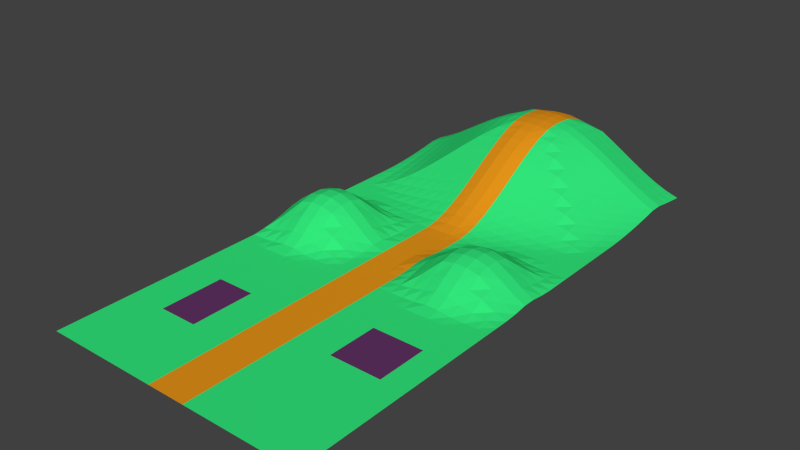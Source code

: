 # Source: terrain2.blend  (saved by Blender 2.72.0; exported with 4.5.12 LTS)
import bpy
from mathutils import Matrix  # noqa: F401  (used for matrix-valued properties, if any)

bpy.ops.wm.read_factory_settings(use_empty=True)
scene = bpy.context.scene
scene.name = 'Scene'

# ---- collections
col_collection_1 = bpy.data.collections.new('Collection 1'); scene.collection.children.link(col_collection_1)

# ---- materials (node trees are filled in below, after node groups)
mat_material_001 = bpy.data.materials.new('Material.001')
mat_material_001.alpha_threshold = 0.0
mat_material_001.use_transparent_shadow = False
mat_material_001.diffuse_color = (0.0318, 0.8, 0.2029, 1.0)
mat_material_001.roughness = 0.5
mat_material_002 = bpy.data.materials.new('Material.002')
mat_material_002.alpha_threshold = 0.0
mat_material_002.use_transparent_shadow = False
mat_material_002.diffuse_color = (0.8, 0.2991, 0.009863, 1.0)
mat_material_002.roughness = 0.5
mat_material_003 = bpy.data.materials.new('Material.003')
mat_material_003.alpha_threshold = 0.0
mat_material_003.use_transparent_shadow = False
mat_material_003.diffuse_color = (0.1197, 0.03346, 0.1256, 1.0)
mat_material_003.roughness = 0.5

# ---- material node trees

# ---- world
world_world = bpy.data.worlds.new('World'); scene.world = world_world
world_world.color = (0.05088, 0.05088, 0.05088)
world_world.use_sun_shadow = False
world_world.sun_shadow_jitter_overblur = 0.0
world_world.cycles.sampling_method = 'MANUAL'
world_world.cycles.sample_map_resolution = 256

# ---- meshes
me_plane = bpy.data.meshes.new('Plane')
me_plane.from_pydata([(-50.0, -100.0, 0.0), (50.0, -100.0, 0.0), (-50.0, 100.0, 0.8642), (50.0, 100.0, 0.8642), (-50.0, 0.0, 4.301), (50.0, 0.0, 0.9225), (-50.0, -4.762, 2.811), (-50.0, -9.524, 1.547), (-50.0, -14.29, 0.6039), (-50.0, -19.05, 0.0), (-50.0, -23.81, 0.0), (-50.0, -28.57, 0.0), (-50.0, -33.33, 0.0), (-50.0, -38.1, 0.0), (-50.0, -42.86, 0.0), (-50.0, -47.62, 0.0), (-50.0, -52.38, 0.0), (-50.0, -57.14, 0.0), (-50.0, -61.9, 0.0), (-50.0, -66.67, 0.0), (-50.0, -71.43, 0.0), (-50.0, -76.19, 0.0), (-50.0, -80.95, 0.0), (-50.0, -85.71, 0.0), (-50.0, -90.48, 0.0), (-50.0, -95.24, 0.0), (-45.24, -100.0, 0.0), (-40.48, -100.0, 0.0), (-35.71, -100.0, 0.0), (-30.95, -100.0, 0.0), (-26.19, -100.0, 0.0), (-21.43, -100.0, 0.0), (-16.67, -100.0, 0.0), (-11.9, -100.0, 0.0), (-7.143, -100.0, 0.0), (-2.381, -100.0, 0.0), (2.381, -100.0, 0.0), (7.143, -100.0, 0.0), (11.9, -100.0, 0.0), (16.67, -100.0, 0.0), (21.43, -100.0, 0.0), (26.19, -100.0, 0.0), (30.95, -100.0, 0.0), (35.71, -100.0, 0.0), (40.48, -100.0, 0.0), (45.24, -100.0, 0.0), (50.0, 4.762, 0.9225), (50.0, 9.524, 0.2736), (50.0, 14.29, 0.003229), (50.0, 19.05, 0.0), (50.0, 23.81, 0.0), (50.0, 28.57, 0.0), (50.0, 33.33, 0.0), (50.0, 38.1, 0.0), (50.0, 42.86, 0.0), (50.0, 47.62, 0.0), (50.0, 52.38, 0.01273), (50.0, 57.14, 0.1533), (50.0, 61.9, 0.4406), (50.0, 66.67, 0.8642), (50.0, 71.43, 1.413), (50.0, 76.19, 2.078), (50.0, 80.95, 2.846), (50.0, 85.71, 2.846), (50.0, 90.48, 2.078), (50.0, 95.24, 1.413), (45.24, 100.0, 2.384), (40.48, 100.0, 4.487), (35.71, 100.0, 7.025), (30.95, 100.0, 9.848), (26.19, 100.0, 12.81), (21.43, 100.0, 15.76), (16.67, 100.0, 18.54), (11.9, 100.0, 19.61), (7.143, 100.0, 20.62), (2.381, 100.0, 21.56), (-2.381, 100.0, 21.56), (-7.143, 100.0, 20.62), (-11.9, 100.0, 19.61), (-16.67, 100.0, 18.54), (-21.43, 100.0, 15.76), (-26.19, 100.0, 12.81), (-30.95, 100.0, 9.848), (-35.71, 100.0, 7.025), (-40.48, 100.0, 4.487), (-45.24, 100.0, 2.384), (-50.0, 95.24, 1.413), (-50.0, 90.48, 2.078), (-50.0, 85.71, 2.846), (-50.0, 80.95, 2.846), (-50.0, 76.19, 2.078), (-50.0, 71.43, 1.413), (-50.0, 66.67, 0.8642), (-50.0, 61.9, 0.4406), (-50.0, 57.14, 0.1533), (-50.0, 52.38, 0.01273), (-50.0, 47.62, 0.0), (-50.0, 42.86, 0.0), (-50.0, 38.1, 0.0), (-50.0, 33.33, 0.0), (-50.0, 28.57, 0.0), (-50.0, 23.81, 0.0), (-50.0, 19.05, 0.6039), (-50.0, 14.29, 1.547), (-50.0, 9.524, 2.811), (-50.0, 4.762, 4.301), (50.0, -95.24, 0.0), (50.0, -90.48, 0.0), (50.0, -85.71, 0.0), (50.0, -80.95, 0.0), (50.0, -76.19, 0.0), (50.0, -71.43, 0.0), (50.0, -66.67, 0.0), (50.0, -61.9, 0.0), (50.0, -57.14, 0.0), (50.0, -52.38, 0.0), (50.0, -47.62, 0.0), (50.0, -42.86, 0.0), (50.0, -38.1, 0.0), (50.0, -33.33, 0.0), (50.0, -28.57, 0.0), (50.0, -23.81, 0.0), (50.0, -19.05, 0.0), (50.0, -14.29, 0.0), (50.0, -9.524, 0.003229), (50.0, -4.762, 0.2736), (45.24, 0.0, 3.568), (40.48, 0.0, 6.841), (35.71, 0.0, 9.623), (30.95, 0.0, 10.8), (26.19, 0.0, 10.8), (21.43, 0.0, 9.623), (16.67, 0.0, 6.841), (11.9, 0.0, 3.568), (7.143, 0.0, 0.9225), (2.381, 0.0, 0.0), (-2.381, 0.0, 0.0), (-7.143, 0.0, 0.0), (-11.9, 0.0, 1.112), (-16.67, 0.0, 4.301), (-21.43, 0.0, 8.246), (-26.19, 0.0, 11.6), (-30.95, 0.0, 13.02), (-35.71, 0.0, 13.02), (-40.48, 0.0, 11.6), (-45.24, 0.0, 8.246), (-45.24, 4.762, 8.246), (-45.24, 9.524, 6.607), (-45.24, 14.29, 4.962), (-45.24, 19.05, 1.547), (-45.24, 23.81, 0.003893), (-45.24, 28.57, 0.0), (-45.24, 33.33, 0.0), (-45.24, 38.1, 0.0), (-45.24, 42.86, 0.05245), (-45.24, 47.62, 0.2551), (-45.24, 52.38, 0.6001), (-45.24, 57.14, 1.077), (-45.24, 61.9, 1.675), (-45.24, 66.67, 2.384), (-45.24, 71.43, 3.193), (-45.24, 76.19, 4.091), (-45.24, 80.95, 5.069), (-45.24, 85.71, 5.069), (-45.24, 90.48, 4.091), (-45.24, 95.24, 3.193), (-40.48, 4.762, 11.6), (-40.48, 9.524, 10.37), (-40.48, 14.29, 6.607), (-40.48, 19.05, 2.811), (-40.48, 23.81, 0.3298), (-40.48, 28.57, 0.0), (-40.48, 33.33, 0.0), (-40.48, 38.1, 0.05245), (-40.48, 42.86, 0.7823), (-40.48, 47.62, 1.311), (-40.48, 52.38, 1.956), (-40.48, 57.14, 2.708), (-40.48, 61.9, 3.555), (-40.48, 66.67, 4.487), (-40.48, 71.43, 5.494), (-40.48, 76.19, 6.565), (-40.48, 80.95, 7.689), (-40.48, 85.71, 7.689), (-40.48, 90.48, 6.565), (-40.48, 95.24, 5.494), (-35.71, 4.762, 13.02), (-35.71, 9.524, 11.6), (-35.71, 14.29, 8.246), (-35.71, 19.05, 4.301), (-35.71, 23.81, 1.112), (-35.71, 28.57, 0.0), (-35.71, 33.33, 0.0), (-35.71, 38.1, 0.2551), (-35.71, 42.86, 1.311), (-35.71, 47.62, 3.047), (-35.71, 52.38, 3.931), (-35.71, 57.14, 4.896), (-35.71, 61.9, 5.931), (-35.71, 66.67, 7.025), (-35.71, 71.43, 8.168), (-35.71, 76.19, 9.35), (-35.71, 80.95, 10.56), (-35.71, 85.71, 10.56), (-35.71, 90.48, 9.35), (-35.71, 95.24, 8.168), (-30.95, 4.762, 13.02), (-30.95, 9.524, 11.6), (-30.95, 14.29, 8.246), (-30.95, 19.05, 4.301), (-30.95, 23.81, 1.112), (-30.95, 28.57, 0.0), (-30.95, 33.33, 0.01273), (-30.95, 38.1, 0.6001), (-30.95, 42.86, 1.956), (-30.95, 47.62, 3.931), (-30.95, 52.38, 6.377), (-30.95, 57.14, 7.493), (-30.95, 61.9, 8.654), (-30.95, 66.67, 9.848), (-30.95, 71.43, 11.07), (-30.95, 76.19, 12.3), (-30.95, 80.95, 13.53), (-30.95, 85.71, 13.53), (-30.95, 90.48, 12.3), (-30.95, 95.24, 11.07), (-26.19, 4.762, 11.6), (-26.19, 9.524, 10.37), (-26.19, 14.29, 6.607), (-26.19, 19.05, 2.811), (-26.19, 23.81, 0.3298), (-26.19, 28.57, 0.0), (-26.19, 33.33, 0.1533), (-26.19, 38.1, 1.077), (-26.19, 42.86, 2.708), (-26.19, 47.62, 4.896), (-26.19, 52.38, 7.493), (-26.19, 57.14, 10.35), (-26.19, 61.9, 11.57), (-26.19, 66.67, 12.81), (-26.19, 71.43, 14.04), (-26.19, 76.19, 15.26), (-26.19, 80.95, 16.45), (-26.19, 85.71, 16.45), (-26.19, 90.48, 15.26), (-26.19, 95.24, 14.04), (-21.43, 4.762, 8.246), (-21.43, 9.524, 6.607), (-21.43, 14.29, 4.962), (-21.43, 19.05, 1.547), (-21.43, 23.81, 0.003893), (-21.43, 28.57, 0.0), (-21.43, 33.33, 0.4406), (-21.43, 38.1, 1.675), (-21.43, 42.86, 3.555), (-21.43, 47.62, 5.931), (-21.43, 52.38, 8.654), (-21.43, 57.14, 11.57), (-21.43, 61.9, 14.55), (-21.43, 66.67, 15.76), (-21.43, 71.43, 16.94), (-21.43, 76.19, 18.08), (-21.43, 80.95, 19.18), (-21.43, 85.71, 19.18), (-21.43, 90.48, 18.08), (-21.43, 95.24, 16.94), (-16.67, 4.762, 4.301), (-16.67, 9.524, 2.811), (-16.67, 14.29, 1.547), (-16.67, 19.05, 0.6039), (-16.67, 23.81, 0.0), (-16.67, 28.57, 0.07664), (-16.67, 33.33, 0.8642), (-16.67, 38.1, 2.384), (-16.67, 42.86, 4.487), (-16.67, 47.62, 7.025), (-16.67, 52.38, 9.848), (-16.67, 57.14, 12.81), (-16.67, 61.9, 15.76), (-16.67, 66.67, 18.54), (-16.67, 71.43, 19.61), (-16.67, 76.19, 20.62), (-16.67, 80.95, 21.56), (-16.67, 85.71, 21.56), (-16.67, 90.48, 20.62), (-16.67, 95.24, 19.61), (-11.9, 4.762, 1.112), (-11.9, 9.524, 0.3298), (-11.9, 14.29, 0.003893), (-11.9, 19.05, 0.0), (-11.9, 23.81, 0.0), (-11.9, 28.57, 0.3044), (-11.9, 33.33, 1.413), (-11.9, 38.1, 3.193), (-11.9, 42.86, 5.494), (-11.9, 47.62, 8.168), (-11.9, 52.38, 11.07), (-11.9, 57.14, 14.04), (-11.9, 61.9, 16.94), (-11.9, 66.67, 19.61), (-11.9, 71.43, 21.92), (-11.9, 76.19, 22.73), (-11.9, 80.95, 23.44), (-11.9, 85.71, 23.44), (-11.9, 90.48, 22.73), (-11.9, 95.24, 21.92), (-7.143, 4.762, 0.0), (-7.143, 9.524, 0.0), (-7.143, 14.29, 0.0), (-7.143, 19.05, 0.0), (-7.143, 23.81, 0.02595), (-7.143, 28.57, 0.6729), (-7.143, 33.33, 2.078), (-7.143, 38.1, 4.091), (-7.143, 42.86, 6.565), (-7.143, 47.62, 9.35), (-7.143, 52.38, 12.3), (-7.143, 57.14, 15.26), (-7.143, 61.9, 18.08), (-7.143, 66.67, 20.62), (-7.143, 71.43, 22.73), (-7.143, 76.19, 24.25), (-7.143, 80.95, 24.68), (-7.143, 85.71, 24.68), (-7.143, 90.48, 24.25), (-7.143, 95.24, 22.73), (-2.381, 4.762, 0.0), (-2.381, 9.524, 0.0), (-2.381, 14.29, 0.0), (-2.381, 19.05, 0.0), (-2.381, 23.81, 0.1924), (-2.381, 28.57, 1.171), (-2.381, 33.33, 2.846), (-2.381, 38.1, 5.069), (-2.381, 42.86, 7.689), (-2.381, 47.62, 10.56), (-2.381, 52.38, 13.53), (-2.381, 57.14, 16.45), (-2.381, 61.9, 19.18), (-2.381, 66.67, 21.56), (-2.381, 71.43, 23.44), (-2.381, 76.19, 24.68), (-2.381, 80.95, 25.12), (-2.381, 85.71, 25.12), (-2.381, 90.48, 24.68), (-2.381, 95.24, 23.44), (2.381, 4.762, 0.0), (2.381, 9.524, 0.0), (2.381, 14.29, 0.0), (2.381, 19.05, 0.0), (2.381, 23.81, 0.1924), (2.381, 28.57, 1.171), (2.381, 33.33, 2.846), (2.381, 38.1, 5.069), (2.381, 42.86, 7.689), (2.381, 47.62, 10.56), (2.381, 52.38, 13.53), (2.381, 57.14, 16.45), (2.381, 61.9, 19.18), (2.381, 66.67, 21.56), (2.381, 71.43, 23.44), (2.381, 76.19, 24.68), (2.381, 80.95, 25.12), (2.381, 85.71, 25.12), (2.381, 90.48, 24.68), (2.381, 95.24, 23.44), (7.143, 4.762, 0.9225), (7.143, 9.524, 0.2736), (7.143, 14.29, 0.003229), (7.143, 19.05, 0.0), (7.143, 23.81, 0.02595), (7.143, 28.57, 0.6729), (7.143, 33.33, 2.078), (7.143, 38.1, 4.091), (7.143, 42.86, 6.565), (7.143, 47.62, 9.35), (7.143, 52.38, 12.3), (7.143, 57.14, 15.26), (7.143, 61.9, 18.08), (7.143, 66.67, 20.62), (7.143, 71.43, 22.73), (7.143, 76.19, 24.25), (7.143, 80.95, 24.68), (7.143, 85.71, 24.68), (7.143, 90.48, 24.25), (7.143, 95.24, 22.73), (11.9, 4.762, 3.568), (11.9, 9.524, 2.332), (11.9, 14.29, 1.283), (11.9, 19.05, 0.501), (11.9, 23.81, 0.0), (11.9, 28.57, 0.3044), (11.9, 33.33, 1.413), (11.9, 38.1, 3.193), (11.9, 42.86, 5.494), (11.9, 47.62, 8.168), (11.9, 52.38, 11.07), (11.9, 57.14, 14.04), (11.9, 61.9, 16.94), (11.9, 66.67, 19.61), (11.9, 71.43, 21.92), (11.9, 76.19, 22.73), (11.9, 80.95, 23.44), (11.9, 85.71, 23.44), (11.9, 90.48, 22.73), (11.9, 95.24, 21.92), (16.67, 4.762, 6.841), (16.67, 9.524, 5.481), (16.67, 14.29, 4.116), (16.67, 19.05, 1.283), (16.67, 23.81, 0.003229), (16.67, 28.57, 0.07664), (16.67, 33.33, 0.8642), (16.67, 38.1, 2.384), (16.67, 42.86, 4.487), (16.67, 47.62, 7.025), (16.67, 52.38, 9.848), (16.67, 57.14, 12.81), (16.67, 61.9, 15.76), (16.67, 66.67, 18.54), (16.67, 71.43, 19.61), (16.67, 76.19, 20.62), (16.67, 80.95, 21.56), (16.67, 85.71, 21.56), (16.67, 90.48, 20.62), (16.67, 95.24, 19.61), (21.43, 4.762, 9.623), (21.43, 9.524, 8.602), (21.43, 14.29, 5.481), (21.43, 19.05, 2.332), (21.43, 23.81, 0.2736), (21.43, 28.57, 0.0), (21.43, 33.33, 0.4406), (21.43, 38.1, 1.675), (21.43, 42.86, 3.555), (21.43, 47.62, 5.931), (21.43, 52.38, 8.654), (21.43, 57.14, 11.57), (21.43, 61.9, 14.55), (21.43, 66.67, 15.76), (21.43, 71.43, 16.94), (21.43, 76.19, 18.08), (21.43, 80.95, 19.18), (21.43, 85.71, 19.18), (21.43, 90.48, 18.08), (21.43, 95.24, 16.94), (26.19, 4.762, 10.8), (26.19, 9.524, 9.623), (26.19, 14.29, 6.841), (26.19, 19.05, 3.568), (26.19, 23.81, 0.9225), (26.19, 28.57, 0.0), (26.19, 33.33, 0.1533), (26.19, 38.1, 1.077), (26.19, 42.86, 2.708), (26.19, 47.62, 4.896), (26.19, 52.38, 7.493), (26.19, 57.14, 10.35), (26.19, 61.9, 11.57), (26.19, 66.67, 12.81), (26.19, 71.43, 14.04), (26.19, 76.19, 15.26), (26.19, 80.95, 16.45), (26.19, 85.71, 16.45), (26.19, 90.48, 15.26), (26.19, 95.24, 14.04), (30.95, 4.762, 10.8), (30.95, 9.524, 9.623), (30.95, 14.29, 6.841), (30.95, 19.05, 3.568), (30.95, 23.81, 0.9225), (30.95, 28.57, 0.0), (30.95, 33.33, 0.01273), (30.95, 38.1, 0.6001), (30.95, 42.86, 1.956), (30.95, 47.62, 3.931), (30.95, 52.38, 6.377), (30.95, 57.14, 7.493), (30.95, 61.9, 8.654), (30.95, 66.67, 9.848), (30.95, 71.43, 11.07), (30.95, 76.19, 12.3), (30.95, 80.95, 13.53), (30.95, 85.71, 13.53), (30.95, 90.48, 12.3), (30.95, 95.24, 11.07), (35.71, 4.762, 9.623), (35.71, 9.524, 8.602), (35.71, 14.29, 5.481), (35.71, 19.05, 2.332), (35.71, 23.81, 0.2736), (35.71, 28.57, 0.0), (35.71, 33.33, 0.0), (35.71, 38.1, 0.2551), (35.71, 42.86, 1.311), (35.71, 47.62, 3.047), (35.71, 52.38, 3.931), (35.71, 57.14, 4.896), (35.71, 61.9, 5.931), (35.71, 66.67, 7.025), (35.71, 71.43, 8.168), (35.71, 76.19, 9.35), (35.71, 80.95, 10.56), (35.71, 85.71, 10.56), (35.71, 90.48, 9.35), (35.71, 95.24, 8.168), (40.48, 4.762, 6.841), (40.48, 9.524, 5.481), (40.48, 14.29, 4.116), (40.48, 19.05, 1.283), (40.48, 23.81, 0.003229), (40.48, 28.57, 0.0), (40.48, 33.33, 0.0), (40.48, 38.1, 0.05245), (40.48, 42.86, 0.7823), (40.48, 47.62, 1.311), (40.48, 52.38, 1.956), (40.48, 57.14, 2.708), (40.48, 61.9, 3.555), (40.48, 66.67, 4.487), (40.48, 71.43, 5.494), (40.48, 76.19, 6.565), (40.48, 80.95, 7.689), (40.48, 85.71, 7.689), (40.48, 90.48, 6.565), (40.48, 95.24, 5.494), (45.24, 4.762, 3.568), (45.24, 9.524, 2.332), (45.24, 14.29, 1.283), (45.24, 19.05, 0.501), (45.24, 23.81, 0.0), (45.24, 28.57, 0.0), (45.24, 33.33, 0.0), (45.24, 38.1, 0.0), (45.24, 42.86, 0.05245), (45.24, 47.62, 0.2551), (45.24, 52.38, 0.6001), (45.24, 57.14, 1.077), (45.24, 61.9, 1.675), (45.24, 66.67, 2.384), (45.24, 71.43, 3.193), (45.24, 76.19, 4.091), (45.24, 80.95, 5.069), (45.24, 85.71, 5.069), (45.24, 90.48, 4.091), (45.24, 95.24, 3.193), (-45.24, -95.24, 0.0), (-45.24, -90.48, 0.0), (-45.24, -85.71, 0.0), (-45.24, -80.95, 0.0), (-45.24, -76.19, 0.0), (-45.24, -71.43, 0.0), (-45.24, -66.67, 0.0), (-45.24, -61.9, 0.0), (-45.24, -57.14, 0.0), (-45.24, -52.38, 0.0), (-45.24, -47.62, 0.0), (-45.24, -42.86, 0.0), (-45.24, -38.1, 0.0), (-45.24, -33.33, 0.0), (-45.24, -28.57, 0.0), (-45.24, -23.81, 0.0), (-45.24, -19.05, 0.003893), (-45.24, -14.29, 1.547), (-45.24, -9.524, 4.962), (-45.24, -4.762, 6.607), (-40.48, -95.24, 0.0), (-40.48, -90.48, 0.0), (-40.48, -85.71, 0.0), (-40.48, -80.95, 0.0), (-40.48, -76.19, 0.0), (-40.48, -71.43, 0.0), (-40.48, -66.67, 0.0), (-40.48, -61.9, 0.0), (-40.48, -57.14, 0.0), (-40.48, -52.38, 0.0), (-40.48, -47.62, 0.0), (-40.48, -42.86, 0.0), (-40.48, -38.1, 0.0), (-40.48, -33.33, 0.0), (-40.48, -28.57, 0.0), (-40.48, -23.81, 0.0), (-40.48, -19.05, 0.3298), (-40.48, -14.29, 2.811), (-40.48, -9.524, 6.607), (-40.48, -4.762, 10.37), (-35.71, -95.24, 0.0), (-35.71, -90.48, 0.0), (-35.71, -85.71, 0.0), (-35.71, -80.95, 0.0), (-35.71, -76.19, 0.0), (-35.71, -71.43, 0.0), (-35.71, -66.67, 0.0), (-35.71, -61.9, 0.0), (-35.71, -57.14, 0.0), (-35.71, -52.38, 0.0), (-35.71, -47.62, 0.0), (-35.71, -42.86, 0.0), (-35.71, -38.1, 0.0), (-35.71, -33.33, 0.0), (-35.71, -28.57, 0.0), (-35.71, -23.81, 0.0), (-35.71, -19.05, 1.112), (-35.71, -14.29, 4.301), (-35.71, -9.524, 8.246), (-35.71, -4.762, 11.6), (-30.95, -95.24, 0.0), (-30.95, -90.48, 0.0), (-30.95, -85.71, 0.0), (-30.95, -80.95, 0.0), (-30.95, -76.19, 0.0), (-30.95, -71.43, 0.0), (-30.95, -66.67, 0.0), (-30.95, -61.9, 0.0), (-30.95, -57.14, 0.0), (-30.95, -52.38, 0.0), (-30.95, -47.62, 0.0), (-30.95, -42.86, 0.0), (-30.95, -38.1, 0.0), (-30.95, -33.33, 0.0), (-30.95, -28.57, 0.0), (-30.95, -23.81, 0.0), (-30.95, -19.05, 1.112), (-30.95, -14.29, 4.301), (-30.95, -9.524, 8.246), (-30.95, -4.762, 11.6), (-26.19, -95.24, 0.0), (-26.19, -90.48, 0.0), (-26.19, -85.71, 0.0), (-26.19, -80.95, 0.0), (-26.19, -76.19, 0.0), (-26.19, -71.43, 0.0), (-26.19, -66.67, 0.0), (-26.19, -61.9, 0.0), (-26.19, -57.14, 0.0), (-26.19, -52.38, 0.0), (-26.19, -47.62, 0.0), (-26.19, -42.86, 0.0), (-26.19, -38.1, 0.0), (-26.19, -33.33, 0.0), (-26.19, -28.57, 0.0), (-26.19, -23.81, 0.0), (-26.19, -19.05, 0.3298), (-26.19, -14.29, 2.811), (-26.19, -9.524, 6.607), (-26.19, -4.762, 10.37), (-21.43, -95.24, 0.0), (-21.43, -90.48, 0.0), (-21.43, -85.71, 0.0), (-21.43, -80.95, 0.0), (-21.43, -76.19, 0.0), (-21.43, -71.43, 0.0), (-21.43, -66.67, 0.0), (-21.43, -61.9, 0.0), (-21.43, -57.14, 0.0), (-21.43, -52.38, 0.0), (-21.43, -47.62, 0.0), (-21.43, -42.86, 0.0), (-21.43, -38.1, 0.0), (-21.43, -33.33, 0.0), (-21.43, -28.57, 0.0), (-21.43, -23.81, 0.0), (-21.43, -19.05, 0.003893), (-21.43, -14.29, 1.547), (-21.43, -9.524, 4.962), (-21.43, -4.762, 6.607), (-16.67, -95.24, 0.0), (-16.67, -90.48, 0.0), (-16.67, -85.71, 0.0), (-16.67, -80.95, 0.0), (-16.67, -76.19, 0.0), (-16.67, -71.43, 0.0), (-16.67, -66.67, 0.0), (-16.67, -61.9, 0.0), (-16.67, -57.14, 0.0), (-16.67, -52.38, 0.0), (-16.67, -47.62, 0.0), (-16.67, -42.86, 0.0), (-16.67, -38.1, 0.0), (-16.67, -33.33, 0.0), (-16.67, -28.57, 0.0), (-16.67, -23.81, 0.0), (-16.67, -19.05, 0.0), (-16.67, -14.29, 0.6039), (-16.67, -9.524, 1.547), (-16.67, -4.762, 2.811), (-11.9, -95.24, 0.0), (-11.9, -90.48, 0.0), (-11.9, -85.71, 0.0), (-11.9, -80.95, 0.0), (-11.9, -76.19, 0.0), (-11.9, -71.43, 0.0), (-11.9, -66.67, 0.0), (-11.9, -61.9, 0.0), (-11.9, -57.14, 0.0), (-11.9, -52.38, 0.0), (-11.9, -47.62, 0.0), (-11.9, -42.86, 0.0), (-11.9, -38.1, 0.0), (-11.9, -33.33, 0.0), (-11.9, -28.57, 0.0), (-11.9, -23.81, 0.0), (-11.9, -19.05, 0.0), (-11.9, -14.29, 0.0), (-11.9, -9.524, 0.003893), (-11.9, -4.762, 0.3298), (-7.143, -95.24, 0.0), (-7.143, -90.48, 0.0), (-7.143, -85.71, 0.0), (-7.143, -80.95, 0.0), (-7.143, -76.19, 0.0), (-7.143, -71.43, 0.0), (-7.143, -66.67, 0.0), (-7.143, -61.9, 0.0), (-7.143, -57.14, 0.0), (-7.143, -52.38, 0.0), (-7.143, -47.62, 0.0), (-7.143, -42.86, 0.0), (-7.143, -38.1, 0.0), (-7.143, -33.33, 0.0), (-7.143, -28.57, 0.0), (-7.143, -23.81, 0.0), (-7.143, -19.05, 0.0), (-7.143, -14.29, 0.0), (-7.143, -9.524, 0.0), (-7.143, -4.762, 0.0), (-2.381, -95.24, 0.0), (-2.381, -90.48, 0.0), (-2.381, -85.71, 0.0), (-2.381, -80.95, 0.0), (-2.381, -76.19, 0.0), (-2.381, -71.43, 0.0), (-2.381, -66.67, 0.0), (-2.381, -61.9, 0.0), (-2.381, -57.14, 0.0), (-2.381, -52.38, 0.0), (-2.381, -47.62, 0.0), (-2.381, -42.86, 0.0), (-2.381, -38.1, 0.0), (-2.381, -33.33, 0.0), (-2.381, -28.57, 0.0), (-2.381, -23.81, 0.0), (-2.381, -19.05, 0.0), (-2.381, -14.29, 0.0), (-2.381, -9.524, 0.0), (-2.381, -4.762, 0.0), (2.381, -95.24, 0.0), (2.381, -90.48, 0.0), (2.381, -85.71, 0.0), (2.381, -80.95, 0.0), (2.381, -76.19, 0.0), (2.381, -71.43, 0.0), (2.381, -66.67, 0.0), (2.381, -61.9, 0.0), (2.381, -57.14, 0.0), (2.381, -52.38, 0.0), (2.381, -47.62, 0.0), (2.381, -42.86, 0.0), (2.381, -38.1, 0.0), (2.381, -33.33, 0.0), (2.381, -28.57, 0.0), (2.381, -23.81, 0.0), (2.381, -19.05, 0.0), (2.381, -14.29, 0.0), (2.381, -9.524, 0.0), (2.381, -4.762, 0.0), (7.143, -95.24, 0.0), (7.143, -90.48, 0.0), (7.143, -85.71, 0.0), (7.143, -80.95, 0.0), (7.143, -76.19, 0.0), (7.143, -71.43, 0.0), (7.143, -66.67, 0.0), (7.143, -61.9, 0.0), (7.143, -57.14, 0.0), (7.143, -52.38, 0.0), (7.143, -47.62, 0.0), (7.143, -42.86, 0.0), (7.143, -38.1, 0.0), (7.143, -33.33, 0.0), (7.143, -28.57, 0.0), (7.143, -23.81, 0.0), (7.143, -19.05, 0.0), (7.143, -14.29, 0.0), (7.143, -9.524, 0.003229), (7.143, -4.762, 0.2736), (11.9, -95.24, 0.0), (11.9, -90.48, 0.0), (11.9, -85.71, 0.0), (11.9, -80.95, 0.0), (11.9, -76.19, 0.0), (11.9, -71.43, 0.0), (11.9, -66.67, 0.0), (11.9, -61.9, 0.0), (11.9, -57.14, 0.0), (11.9, -52.38, 0.0), (11.9, -47.62, 0.0), (11.9, -42.86, 0.0), (11.9, -38.1, 0.0), (11.9, -33.33, 0.0), (11.9, -28.57, 0.0), (11.9, -23.81, 0.0), (11.9, -19.05, 0.0), (11.9, -14.29, 0.501), (11.9, -9.524, 1.283), (11.9, -4.762, 2.332), (16.67, -95.24, 0.0), (16.67, -90.48, 0.0), (16.67, -85.71, 0.0), (16.67, -80.95, 0.0), (16.67, -76.19, 0.0), (16.67, -71.43, 0.0), (16.67, -66.67, 0.0), (16.67, -61.9, 0.0), (16.67, -57.14, 0.0), (16.67, -52.38, 0.0), (16.67, -47.62, 0.0), (16.67, -42.86, 0.0), (16.67, -38.1, 0.0), (16.67, -33.33, 0.0), (16.67, -28.57, 0.0), (16.67, -23.81, 0.0), (16.67, -19.05, 0.003229), (16.67, -14.29, 1.283), (16.67, -9.524, 4.116), (16.67, -4.762, 5.481), (21.43, -95.24, 0.0), (21.43, -90.48, 0.0), (21.43, -85.71, 0.0), (21.43, -80.95, 0.0), (21.43, -76.19, 0.0), (21.43, -71.43, 0.0), (21.43, -66.67, 0.0), (21.43, -61.9, 0.0), (21.43, -57.14, 0.0), (21.43, -52.38, 0.0), (21.43, -47.62, 0.0), (21.43, -42.86, 0.0), (21.43, -38.1, 0.0), (21.43, -33.33, 0.0), (21.43, -28.57, 0.0), (21.43, -23.81, 0.0), (21.43, -19.05, 0.2736), (21.43, -14.29, 2.332), (21.43, -9.524, 5.481), (21.43, -4.762, 8.602), (26.19, -95.24, 0.0), (26.19, -90.48, 0.0), (26.19, -85.71, 0.0), (26.19, -80.95, 0.0), (26.19, -76.19, 0.0), (26.19, -71.43, 0.0), (26.19, -66.67, 0.0), (26.19, -61.9, 0.0), (26.19, -57.14, 0.0), (26.19, -52.38, 0.0), (26.19, -47.62, 0.0), (26.19, -42.86, 0.0), (26.19, -38.1, 0.0), (26.19, -33.33, 0.0), (26.19, -28.57, 0.0), (26.19, -23.81, 0.0), (26.19, -19.05, 0.9225), (26.19, -14.29, 3.568), (26.19, -9.524, 6.841), (26.19, -4.762, 9.623), (30.95, -95.24, 0.0), (30.95, -90.48, 0.0), (30.95, -85.71, 0.0), (30.95, -80.95, 0.0), (30.95, -76.19, 0.0), (30.95, -71.43, 0.0), (30.95, -66.67, 0.0), (30.95, -61.9, 0.0), (30.95, -57.14, 0.0), (30.95, -52.38, 0.0), (30.95, -47.62, 0.0), (30.95, -42.86, 0.0), (30.95, -38.1, 0.0), (30.95, -33.33, 0.0), (30.95, -28.57, 0.0), (30.95, -23.81, 0.0), (30.95, -19.05, 0.9225), (30.95, -14.29, 3.568), (30.95, -9.524, 6.841), (30.95, -4.762, 9.623), (35.71, -95.24, 0.0), (35.71, -90.48, 0.0), (35.71, -85.71, 0.0), (35.71, -80.95, 0.0), (35.71, -76.19, 0.0), (35.71, -71.43, 0.0), (35.71, -66.67, 0.0), (35.71, -61.9, 0.0), (35.71, -57.14, 0.0), (35.71, -52.38, 0.0), (35.71, -47.62, 0.0), (35.71, -42.86, 0.0), (35.71, -38.1, 0.0), (35.71, -33.33, 0.0), (35.71, -28.57, 0.0), (35.71, -23.81, 0.0), (35.71, -19.05, 0.2736), (35.71, -14.29, 2.332), (35.71, -9.524, 5.481), (35.71, -4.762, 8.602), (40.48, -95.24, 0.0), (40.48, -90.48, 0.0), (40.48, -85.71, 0.0), (40.48, -80.95, 0.0), (40.48, -76.19, 0.0), (40.48, -71.43, 0.0), (40.48, -66.67, 0.0), (40.48, -61.9, 0.0), (40.48, -57.14, 0.0), (40.48, -52.38, 0.0), (40.48, -47.62, 0.0), (40.48, -42.86, 0.0), (40.48, -38.1, 0.0), (40.48, -33.33, 0.0), (40.48, -28.57, 0.0), (40.48, -23.81, 0.0), (40.48, -19.05, 0.003229), (40.48, -14.29, 1.283), (40.48, -9.524, 4.116), (40.48, -4.762, 5.481), (45.24, -95.24, 0.0), (45.24, -90.48, 0.0), (45.24, -85.71, 0.0), (45.24, -80.95, 0.0), (45.24, -76.19, 0.0), (45.24, -71.43, 0.0), (45.24, -66.67, 0.0), (45.24, -61.9, 0.0), (45.24, -57.14, 0.0), (45.24, -52.38, 0.0), (45.24, -47.62, 0.0), (45.24, -42.86, 0.0), (45.24, -38.1, 0.0), (45.24, -33.33, 0.0), (45.24, -28.57, 0.0), (45.24, -23.81, 0.0), (45.24, -19.05, 0.0), (45.24, -14.29, 0.501), (45.24, -9.524, 1.283), (45.24, -4.762, 2.332)], [], [(545, 65, 3, 66), (945, 125, 5, 126), (86, 165, 85, 2), (165, 185, 84, 85), (185, 205, 83, 84), (205, 225, 82, 83), (225, 245, 81, 82), (245, 265, 80, 81), (265, 285, 79, 80), (285, 305, 78, 79), (305, 325, 77, 78), (325, 345, 76, 77), (345, 365, 75, 76), (365, 385, 74, 75), (385, 405, 73, 74), (405, 425, 72, 73), (425, 445, 71, 72), (445, 465, 70, 71), (465, 485, 69, 70), (485, 505, 68, 69), (505, 525, 67, 68), (525, 545, 66, 67), (4, 145, 146, 105), (105, 146, 147, 104), (104, 147, 148, 103), (103, 148, 149, 102), (102, 149, 150, 101), (101, 150, 151, 100), (100, 151, 152, 99), (99, 152, 153, 98), (98, 153, 154, 97), (97, 154, 155, 96), (96, 155, 156, 95), (95, 156, 157, 94), (94, 157, 158, 93), (93, 158, 159, 92), (92, 159, 160, 91), (91, 160, 161, 90), (90, 161, 162, 89), (89, 162, 163, 88), (88, 163, 164, 87), (87, 164, 165, 86), (145, 144, 166, 146), (146, 166, 167, 147), (147, 167, 168, 148), (148, 168, 169, 149), (149, 169, 170, 150), (150, 170, 171, 151), (151, 171, 172, 152), (152, 172, 173, 153), (153, 173, 174, 154), (154, 174, 175, 155), (155, 175, 176, 156), (156, 176, 177, 157), (157, 177, 178, 158), (158, 178, 179, 159), (159, 179, 180, 160), (160, 180, 181, 161), (161, 181, 182, 162), (162, 182, 183, 163), (163, 183, 184, 164), (164, 184, 185, 165), (144, 143, 186, 166), (166, 186, 187, 167), (167, 187, 188, 168), (168, 188, 189, 169), (169, 189, 190, 170), (170, 190, 191, 171), (171, 191, 192, 172), (172, 192, 193, 173), (173, 193, 194, 174), (174, 194, 195, 175), (175, 195, 196, 176), (176, 196, 197, 177), (177, 197, 198, 178), (178, 198, 199, 179), (179, 199, 200, 180), (180, 200, 201, 181), (181, 201, 202, 182), (182, 202, 203, 183), (183, 203, 204, 184), (184, 204, 205, 185), (143, 142, 206, 186), (186, 206, 207, 187), (187, 207, 208, 188), (188, 208, 209, 189), (189, 209, 210, 190), (190, 210, 211, 191), (191, 211, 212, 192), (192, 212, 213, 193), (193, 213, 214, 194), (194, 214, 215, 195), (195, 215, 216, 196), (196, 216, 217, 197), (197, 217, 218, 198), (198, 218, 219, 199), (199, 219, 220, 200), (200, 220, 221, 201), (201, 221, 222, 202), (202, 222, 223, 203), (203, 223, 224, 204), (204, 224, 225, 205), (142, 141, 226, 206), (206, 226, 227, 207), (207, 227, 228, 208), (208, 228, 229, 209), (209, 229, 230, 210), (210, 230, 231, 211), (211, 231, 232, 212), (212, 232, 233, 213), (213, 233, 234, 214), (214, 234, 235, 215), (215, 235, 236, 216), (216, 236, 237, 217), (217, 237, 238, 218), (218, 238, 239, 219), (219, 239, 240, 220), (220, 240, 241, 221), (221, 241, 242, 222), (222, 242, 243, 223), (223, 243, 244, 224), (224, 244, 245, 225), (141, 140, 246, 226), (226, 246, 247, 227), (227, 247, 248, 228), (228, 248, 249, 229), (229, 249, 250, 230), (230, 250, 251, 231), (231, 251, 252, 232), (232, 252, 253, 233), (233, 253, 254, 234), (234, 254, 255, 235), (235, 255, 256, 236), (236, 256, 257, 237), (237, 257, 258, 238), (238, 258, 259, 239), (239, 259, 260, 240), (240, 260, 261, 241), (241, 261, 262, 242), (242, 262, 263, 243), (243, 263, 264, 244), (244, 264, 265, 245), (140, 139, 266, 246), (246, 266, 267, 247), (247, 267, 268, 248), (248, 268, 269, 249), (249, 269, 270, 250), (250, 270, 271, 251), (251, 271, 272, 252), (252, 272, 273, 253), (253, 273, 274, 254), (254, 274, 275, 255), (255, 275, 276, 256), (256, 276, 277, 257), (257, 277, 278, 258), (258, 278, 279, 259), (259, 279, 280, 260), (260, 280, 281, 261), (261, 281, 282, 262), (262, 282, 283, 263), (263, 283, 284, 264), (264, 284, 285, 265), (139, 138, 286, 266), (266, 286, 287, 267), (267, 287, 288, 268), (268, 288, 289, 269), (269, 289, 290, 270), (270, 290, 291, 271), (271, 291, 292, 272), (272, 292, 293, 273), (273, 293, 294, 274), (274, 294, 295, 275), (275, 295, 296, 276), (276, 296, 297, 277), (277, 297, 298, 278), (278, 298, 299, 279), (279, 299, 300, 280), (280, 300, 301, 281), (281, 301, 302, 282), (282, 302, 303, 283), (283, 303, 304, 284), (284, 304, 305, 285), (138, 137, 306, 286), (286, 306, 307, 287), (287, 307, 308, 288), (288, 308, 309, 289), (289, 309, 310, 290), (290, 310, 311, 291), (291, 311, 312, 292), (292, 312, 313, 293), (293, 313, 314, 294), (294, 314, 315, 295), (295, 315, 316, 296), (296, 316, 317, 297), (297, 317, 318, 298), (298, 318, 319, 299), (299, 319, 320, 300), (300, 320, 321, 301), (301, 321, 322, 302), (302, 322, 323, 303), (303, 323, 324, 304), (304, 324, 325, 305), (137, 136, 326, 306), (306, 326, 327, 307), (307, 327, 328, 308), (308, 328, 329, 309), (309, 329, 330, 310), (310, 330, 331, 311), (311, 331, 332, 312), (312, 332, 333, 313), (313, 333, 334, 314), (314, 334, 335, 315), (315, 335, 336, 316), (316, 336, 337, 317), (317, 337, 338, 318), (318, 338, 339, 319), (319, 339, 340, 320), (320, 340, 341, 321), (321, 341, 342, 322), (322, 342, 343, 323), (323, 343, 344, 324), (324, 344, 345, 325), (136, 135, 346, 326), (326, 346, 347, 327), (327, 347, 348, 328), (328, 348, 349, 329), (329, 349, 350, 330), (330, 350, 351, 331), (331, 351, 352, 332), (332, 352, 353, 333), (333, 353, 354, 334), (334, 354, 355, 335), (335, 355, 356, 336), (336, 356, 357, 337), (337, 357, 358, 338), (338, 358, 359, 339), (339, 359, 360, 340), (340, 360, 361, 341), (341, 361, 362, 342), (342, 362, 363, 343), (343, 363, 364, 344), (344, 364, 365, 345), (135, 134, 366, 346), (346, 366, 367, 347), (347, 367, 368, 348), (348, 368, 369, 349), (349, 369, 370, 350), (350, 370, 371, 351), (351, 371, 372, 352), (352, 372, 373, 353), (353, 373, 374, 354), (354, 374, 375, 355), (355, 375, 376, 356), (356, 376, 377, 357), (357, 377, 378, 358), (358, 378, 379, 359), (359, 379, 380, 360), (360, 380, 381, 361), (361, 381, 382, 362), (362, 382, 383, 363), (363, 383, 384, 364), (364, 384, 385, 365), (134, 133, 386, 366), (366, 386, 387, 367), (367, 387, 388, 368), (368, 388, 389, 369), (369, 389, 390, 370), (370, 390, 391, 371), (371, 391, 392, 372), (372, 392, 393, 373), (373, 393, 394, 374), (374, 394, 395, 375), (375, 395, 396, 376), (376, 396, 397, 377), (377, 397, 398, 378), (378, 398, 399, 379), (379, 399, 400, 380), (380, 400, 401, 381), (381, 401, 402, 382), (382, 402, 403, 383), (383, 403, 404, 384), (384, 404, 405, 385), (133, 132, 406, 386), (386, 406, 407, 387), (387, 407, 408, 388), (388, 408, 409, 389), (389, 409, 410, 390), (390, 410, 411, 391), (391, 411, 412, 392), (392, 412, 413, 393), (393, 413, 414, 394), (394, 414, 415, 395), (395, 415, 416, 396), (396, 416, 417, 397), (397, 417, 418, 398), (398, 418, 419, 399), (399, 419, 420, 400), (400, 420, 421, 401), (401, 421, 422, 402), (402, 422, 423, 403), (403, 423, 424, 404), (404, 424, 425, 405), (132, 131, 426, 406), (406, 426, 427, 407), (407, 427, 428, 408), (408, 428, 429, 409), (409, 429, 430, 410), (410, 430, 431, 411), (411, 431, 432, 412), (412, 432, 433, 413), (413, 433, 434, 414), (414, 434, 435, 415), (415, 435, 436, 416), (416, 436, 437, 417), (417, 437, 438, 418), (418, 438, 439, 419), (419, 439, 440, 420), (420, 440, 441, 421), (421, 441, 442, 422), (422, 442, 443, 423), (423, 443, 444, 424), (424, 444, 445, 425), (131, 130, 446, 426), (426, 446, 447, 427), (427, 447, 448, 428), (428, 448, 449, 429), (429, 449, 450, 430), (430, 450, 451, 431), (431, 451, 452, 432), (432, 452, 453, 433), (433, 453, 454, 434), (434, 454, 455, 435), (435, 455, 456, 436), (436, 456, 457, 437), (437, 457, 458, 438), (438, 458, 459, 439), (439, 459, 460, 440), (440, 460, 461, 441), (441, 461, 462, 442), (442, 462, 463, 443), (443, 463, 464, 444), (444, 464, 465, 445), (130, 129, 466, 446), (446, 466, 467, 447), (447, 467, 468, 448), (448, 468, 469, 449), (449, 469, 470, 450), (450, 470, 471, 451), (451, 471, 472, 452), (452, 472, 473, 453), (453, 473, 474, 454), (454, 474, 475, 455), (455, 475, 476, 456), (456, 476, 477, 457), (457, 477, 478, 458), (458, 478, 479, 459), (459, 479, 480, 460), (460, 480, 481, 461), (461, 481, 482, 462), (462, 482, 483, 463), (463, 483, 484, 464), (464, 484, 485, 465), (129, 128, 486, 466), (466, 486, 487, 467), (467, 487, 488, 468), (468, 488, 489, 469), (469, 489, 490, 470), (470, 490, 491, 471), (471, 491, 492, 472), (472, 492, 493, 473), (473, 493, 494, 474), (474, 494, 495, 475), (475, 495, 496, 476), (476, 496, 497, 477), (477, 497, 498, 478), (478, 498, 499, 479), (479, 499, 500, 480), (480, 500, 501, 481), (481, 501, 502, 482), (482, 502, 503, 483), (483, 503, 504, 484), (484, 504, 505, 485), (128, 127, 506, 486), (486, 506, 507, 487), (487, 507, 508, 488), (488, 508, 509, 489), (489, 509, 510, 490), (490, 510, 511, 491), (491, 511, 512, 492), (492, 512, 513, 493), (493, 513, 514, 494), (494, 514, 515, 495), (495, 515, 516, 496), (496, 516, 517, 497), (497, 517, 518, 498), (498, 518, 519, 499), (499, 519, 520, 500), (500, 520, 521, 501), (501, 521, 522, 502), (502, 522, 523, 503), (503, 523, 524, 504), (504, 524, 525, 505), (127, 126, 526, 506), (506, 526, 527, 507), (507, 527, 528, 508), (508, 528, 529, 509), (509, 529, 530, 510), (510, 530, 531, 511), (511, 531, 532, 512), (512, 532, 533, 513), (513, 533, 534, 514), (514, 534, 535, 515), (515, 535, 536, 516), (516, 536, 537, 517), (517, 537, 538, 518), (518, 538, 539, 519), (519, 539, 540, 520), (520, 540, 541, 521), (521, 541, 542, 522), (522, 542, 543, 523), (523, 543, 544, 524), (524, 544, 545, 525), (126, 5, 46, 526), (526, 46, 47, 527), (527, 47, 48, 528), (528, 48, 49, 529), (529, 49, 50, 530), (530, 50, 51, 531), (531, 51, 52, 532), (532, 52, 53, 533), (533, 53, 54, 534), (534, 54, 55, 535), (535, 55, 56, 536), (536, 56, 57, 537), (537, 57, 58, 538), (538, 58, 59, 539), (539, 59, 60, 540), (540, 60, 61, 541), (541, 61, 62, 542), (542, 62, 63, 543), (543, 63, 64, 544), (544, 64, 65, 545), (6, 565, 145, 4), (565, 585, 144, 145), (585, 605, 143, 144), (605, 625, 142, 143), (625, 645, 141, 142), (645, 665, 140, 141), (665, 685, 139, 140), (685, 705, 138, 139), (705, 725, 137, 138), (725, 745, 136, 137), (745, 765, 135, 136), (765, 785, 134, 135), (785, 805, 133, 134), (805, 825, 132, 133), (825, 845, 131, 132), (845, 865, 130, 131), (865, 885, 129, 130), (885, 905, 128, 129), (905, 925, 127, 128), (925, 945, 126, 127), (0, 26, 546, 25), (25, 546, 547, 24), (24, 547, 548, 23), (23, 548, 549, 22), (22, 549, 550, 21), (21, 550, 551, 20), (20, 551, 552, 19), (19, 552, 553, 18), (18, 553, 554, 17), (17, 554, 555, 16), (16, 555, 556, 15), (15, 556, 557, 14), (14, 557, 558, 13), (13, 558, 559, 12), (12, 559, 560, 11), (11, 560, 561, 10), (10, 561, 562, 9), (9, 562, 563, 8), (8, 563, 564, 7), (7, 564, 565, 6), (26, 27, 566, 546), (546, 566, 567, 547), (547, 567, 568, 548), (548, 568, 569, 549), (549, 569, 570, 550), (550, 570, 571, 551), (551, 571, 572, 552), (552, 572, 573, 553), (553, 573, 574, 554), (554, 574, 575, 555), (555, 575, 576, 556), (556, 576, 577, 557), (557, 577, 578, 558), (558, 578, 579, 559), (559, 579, 580, 560), (560, 580, 581, 561), (561, 581, 582, 562), (562, 582, 583, 563), (563, 583, 584, 564), (564, 584, 585, 565), (27, 28, 586, 566), (566, 586, 587, 567), (567, 587, 588, 568), (568, 588, 589, 569), (569, 589, 590, 570), (570, 590, 591, 571), (571, 591, 592, 572), (572, 592, 593, 573), (573, 593, 594, 574), (574, 594, 595, 575), (575, 595, 596, 576), (576, 596, 597, 577), (577, 597, 598, 578), (578, 598, 599, 579), (579, 599, 600, 580), (580, 600, 601, 581), (581, 601, 602, 582), (582, 602, 603, 583), (583, 603, 604, 584), (584, 604, 605, 585), (28, 29, 606, 586), (586, 606, 607, 587), (587, 607, 608, 588), (588, 608, 609, 589), (589, 609, 610, 590), (590, 610, 611, 591), (591, 611, 612, 592), (592, 612, 613, 593), (593, 613, 614, 594), (594, 614, 615, 595), (595, 615, 616, 596), (596, 616, 617, 597), (597, 617, 618, 598), (598, 618, 619, 599), (599, 619, 620, 600), (600, 620, 621, 601), (601, 621, 622, 602), (602, 622, 623, 603), (603, 623, 624, 604), (604, 624, 625, 605), (29, 30, 626, 606), (606, 626, 627, 607), (607, 627, 628, 608), (608, 628, 629, 609), (609, 629, 630, 610), (610, 630, 631, 611), (611, 631, 632, 612), (612, 632, 633, 613), (613, 633, 634, 614), (614, 634, 635, 615), (615, 635, 636, 616), (616, 636, 637, 617), (617, 637, 638, 618), (618, 638, 639, 619), (619, 639, 640, 620), (620, 640, 641, 621), (621, 641, 642, 622), (622, 642, 643, 623), (623, 643, 644, 624), (624, 644, 645, 625), (30, 31, 646, 626), (626, 646, 647, 627), (627, 647, 648, 628), (628, 648, 649, 629), (629, 649, 650, 630), (630, 650, 651, 631), (631, 651, 652, 632), (632, 652, 653, 633), (633, 653, 654, 634), (634, 654, 655, 635), (635, 655, 656, 636), (636, 656, 657, 637), (637, 657, 658, 638), (638, 658, 659, 639), (639, 659, 660, 640), (640, 660, 661, 641), (641, 661, 662, 642), (642, 662, 663, 643), (643, 663, 664, 644), (644, 664, 665, 645), (31, 32, 666, 646), (646, 666, 667, 647), (647, 667, 668, 648), (648, 668, 669, 649), (649, 669, 670, 650), (650, 670, 671, 651), (651, 671, 672, 652), (652, 672, 673, 653), (653, 673, 674, 654), (654, 674, 675, 655), (655, 675, 676, 656), (656, 676, 677, 657), (657, 677, 678, 658), (658, 678, 679, 659), (659, 679, 680, 660), (660, 680, 681, 661), (661, 681, 682, 662), (662, 682, 683, 663), (663, 683, 684, 664), (664, 684, 685, 665), (32, 33, 686, 666), (666, 686, 687, 667), (667, 687, 688, 668), (668, 688, 689, 669), (669, 689, 690, 670), (670, 690, 691, 671), (671, 691, 692, 672), (672, 692, 693, 673), (673, 693, 694, 674), (674, 694, 695, 675), (675, 695, 696, 676), (676, 696, 697, 677), (677, 697, 698, 678), (678, 698, 699, 679), (679, 699, 700, 680), (680, 700, 701, 681), (681, 701, 702, 682), (682, 702, 703, 683), (683, 703, 704, 684), (684, 704, 705, 685), (33, 34, 706, 686), (686, 706, 707, 687), (687, 707, 708, 688), (688, 708, 709, 689), (689, 709, 710, 690), (690, 710, 711, 691), (691, 711, 712, 692), (692, 712, 713, 693), (693, 713, 714, 694), (694, 714, 715, 695), (695, 715, 716, 696), (696, 716, 717, 697), (697, 717, 718, 698), (698, 718, 719, 699), (699, 719, 720, 700), (700, 720, 721, 701), (701, 721, 722, 702), (702, 722, 723, 703), (703, 723, 724, 704), (704, 724, 725, 705), (34, 35, 726, 706), (706, 726, 727, 707), (707, 727, 728, 708), (708, 728, 729, 709), (709, 729, 730, 710), (710, 730, 731, 711), (711, 731, 732, 712), (712, 732, 733, 713), (713, 733, 734, 714), (714, 734, 735, 715), (715, 735, 736, 716), (716, 736, 737, 717), (717, 737, 738, 718), (718, 738, 739, 719), (719, 739, 740, 720), (720, 740, 741, 721), (721, 741, 742, 722), (722, 742, 743, 723), (723, 743, 744, 724), (724, 744, 745, 725), (35, 36, 746, 726), (726, 746, 747, 727), (727, 747, 748, 728), (728, 748, 749, 729), (729, 749, 750, 730), (730, 750, 751, 731), (731, 751, 752, 732), (732, 752, 753, 733), (733, 753, 754, 734), (734, 754, 755, 735), (735, 755, 756, 736), (736, 756, 757, 737), (737, 757, 758, 738), (738, 758, 759, 739), (739, 759, 760, 740), (740, 760, 761, 741), (741, 761, 762, 742), (742, 762, 763, 743), (743, 763, 764, 744), (744, 764, 765, 745), (36, 37, 766, 746), (746, 766, 767, 747), (747, 767, 768, 748), (748, 768, 769, 749), (749, 769, 770, 750), (750, 770, 771, 751), (751, 771, 772, 752), (752, 772, 773, 753), (753, 773, 774, 754), (754, 774, 775, 755), (755, 775, 776, 756), (756, 776, 777, 757), (757, 777, 778, 758), (758, 778, 779, 759), (759, 779, 780, 760), (760, 780, 781, 761), (761, 781, 782, 762), (762, 782, 783, 763), (763, 783, 784, 764), (764, 784, 785, 765), (37, 38, 786, 766), (766, 786, 787, 767), (767, 787, 788, 768), (768, 788, 789, 769), (769, 789, 790, 770), (770, 790, 791, 771), (771, 791, 792, 772), (772, 792, 793, 773), (773, 793, 794, 774), (774, 794, 795, 775), (775, 795, 796, 776), (776, 796, 797, 777), (777, 797, 798, 778), (778, 798, 799, 779), (779, 799, 800, 780), (780, 800, 801, 781), (781, 801, 802, 782), (782, 802, 803, 783), (783, 803, 804, 784), (784, 804, 805, 785), (38, 39, 806, 786), (786, 806, 807, 787), (787, 807, 808, 788), (788, 808, 809, 789), (789, 809, 810, 790), (790, 810, 811, 791), (791, 811, 812, 792), (792, 812, 813, 793), (793, 813, 814, 794), (794, 814, 815, 795), (795, 815, 816, 796), (796, 816, 817, 797), (797, 817, 818, 798), (798, 818, 819, 799), (799, 819, 820, 800), (800, 820, 821, 801), (801, 821, 822, 802), (802, 822, 823, 803), (803, 823, 824, 804), (804, 824, 825, 805), (39, 40, 826, 806), (806, 826, 827, 807), (807, 827, 828, 808), (808, 828, 829, 809), (809, 829, 830, 810), (810, 830, 831, 811), (811, 831, 832, 812), (812, 832, 833, 813), (813, 833, 834, 814), (814, 834, 835, 815), (815, 835, 836, 816), (816, 836, 837, 817), (817, 837, 838, 818), (818, 838, 839, 819), (819, 839, 840, 820), (820, 840, 841, 821), (821, 841, 842, 822), (822, 842, 843, 823), (823, 843, 844, 824), (824, 844, 845, 825), (40, 41, 846, 826), (826, 846, 847, 827), (827, 847, 848, 828), (828, 848, 849, 829), (829, 849, 850, 830), (830, 850, 851, 831), (831, 851, 852, 832), (832, 852, 853, 833), (833, 853, 854, 834), (834, 854, 855, 835), (835, 855, 856, 836), (836, 856, 857, 837), (837, 857, 858, 838), (838, 858, 859, 839), (839, 859, 860, 840), (840, 860, 861, 841), (841, 861, 862, 842), (842, 862, 863, 843), (843, 863, 864, 844), (844, 864, 865, 845), (41, 42, 866, 846), (846, 866, 867, 847), (847, 867, 868, 848), (848, 868, 869, 849), (849, 869, 870, 850), (850, 870, 871, 851), (851, 871, 872, 852), (852, 872, 873, 853), (853, 873, 874, 854), (854, 874, 875, 855), (855, 875, 876, 856), (856, 876, 877, 857), (857, 877, 878, 858), (858, 878, 879, 859), (859, 879, 880, 860), (860, 880, 881, 861), (861, 881, 882, 862), (862, 882, 883, 863), (863, 883, 884, 864), (864, 884, 885, 865), (42, 43, 886, 866), (866, 886, 887, 867), (867, 887, 888, 868), (868, 888, 889, 869), (869, 889, 890, 870), (870, 890, 891, 871), (871, 891, 892, 872), (872, 892, 893, 873), (873, 893, 894, 874), (874, 894, 895, 875), (875, 895, 896, 876), (876, 896, 897, 877), (877, 897, 898, 878), (878, 898, 899, 879), (879, 899, 900, 880), (880, 900, 901, 881), (881, 901, 902, 882), (882, 902, 903, 883), (883, 903, 904, 884), (884, 904, 905, 885), (43, 44, 906, 886), (886, 906, 907, 887), (887, 907, 908, 888), (888, 908, 909, 889), (889, 909, 910, 890), (890, 910, 911, 891), (891, 911, 912, 892), (892, 912, 913, 893), (893, 913, 914, 894), (894, 914, 915, 895), (895, 915, 916, 896), (896, 916, 917, 897), (897, 917, 918, 898), (898, 918, 919, 899), (899, 919, 920, 900), (900, 920, 921, 901), (901, 921, 922, 902), (902, 922, 923, 903), (903, 923, 924, 904), (904, 924, 925, 905), (44, 45, 926, 906), (906, 926, 927, 907), (907, 927, 928, 908), (908, 928, 929, 909), (909, 929, 930, 910), (910, 930, 931, 911), (911, 931, 932, 912), (912, 932, 933, 913), (913, 933, 934, 914), (914, 934, 935, 915), (915, 935, 936, 916), (916, 936, 937, 917), (917, 937, 938, 918), (918, 938, 939, 919), (919, 939, 940, 920), (920, 940, 941, 921), (921, 941, 942, 922), (922, 942, 943, 923), (923, 943, 944, 924), (924, 944, 945, 925), (45, 1, 106, 926), (926, 106, 107, 927), (927, 107, 108, 928), (928, 108, 109, 929), (929, 109, 110, 930), (930, 110, 111, 931), (931, 111, 112, 932), (932, 112, 113, 933), (933, 113, 114, 934), (934, 114, 115, 935), (935, 115, 116, 936), (936, 116, 117, 937), (937, 117, 118, 938), (938, 118, 119, 939), (939, 119, 120, 940), (940, 120, 121, 941), (941, 121, 122, 942), (942, 122, 123, 943), (943, 123, 124, 944), (944, 124, 125, 945)])
me_plane.polygons.foreach_set('material_index', [0, 0, 0, 0, 0, 0, 0, 0, 0, 0, 0, 1, 1, 1, 0, 0, 0, 0, 0, 0, 0, 0, 0, 0, 0, 0, 0, 0, 0, 0, 0, 0, 0, 0, 0, 0, 0, 0, 0, 0, 0, 0, 0, 0, 0, 0, 0, 0, 0, 0, 0, 0, 0, 0, 0, 0, 0, 0, 0, 0, 0, 0, 0, 0, 0, 0, 0, 0, 0, 0, 0, 0, 0, 0, 0, 0, 0, 0, 0, 0, 0, 0, 0, 0, 0, 0, 0, 0, 0, 0, 0, 0, 0, 0, 0, 0, 0, 0, 0, 0, 0, 0, 0, 0, 0, 0, 0, 0, 0, 0, 0, 0, 0, 0, 0, 0, 0, 0, 0, 0, 0, 0, 0, 0, 0, 0, 0, 0, 0, 0, 0, 0, 0, 0, 0, 0, 0, 0, 0, 0, 0, 0, 0, 0, 0, 0, 0, 0, 0, 0, 0, 0, 0, 0, 0, 0, 0, 0, 0, 0, 0, 0, 0, 0, 0, 0, 0, 0, 0, 0, 0, 0, 0, 0, 0, 0, 0, 0, 0, 0, 0, 0, 0, 0, 0, 0, 0, 0, 0, 0, 0, 0, 0, 0, 0, 0, 0, 0, 0, 0, 0, 0, 1, 1, 1, 1, 1, 1, 1, 1, 1, 1, 1, 1, 1, 1, 1, 1, 1, 1, 1, 1, 1, 1, 1, 1, 1, 1, 1, 1, 1, 1, 1, 1, 1, 1, 1, 1, 1, 1, 1, 1, 1, 1, 1, 1, 1, 1, 1, 1, 1, 1, 1, 1, 1, 1, 1, 1, 1, 1, 1, 1, 0, 0, 0, 0, 0, 0, 0, 0, 0, 0, 0, 0, 0, 0, 0, 0, 0, 0, 0, 0, 0, 0, 0, 0, 0, 0, 0, 0, 0, 0, 0, 0, 0, 0, 0, 0, 0, 0, 0, 0, 0, 0, 0, 0, 0, 0, 0, 0, 0, 0, 0, 0, 0, 0, 0, 0, 0, 0, 0, 0, 0, 0, 0, 0, 0, 0, 0, 0, 0, 0, 0, 0, 0, 0, 0, 0, 0, 0, 0, 0, 0, 0, 0, 0, 0, 0, 0, 0, 0, 0, 0, 0, 0, 0, 0, 0, 0, 0, 0, 0, 0, 0, 0, 0, 0, 0, 0, 0, 0, 0, 0, 0, 0, 0, 0, 0, 0, 0, 0, 0, 0, 0, 0, 0, 0, 0, 0, 0, 0, 0, 0, 0, 0, 0, 0, 0, 0, 0, 0, 0, 0, 0, 0, 0, 0, 0, 0, 0, 0, 0, 0, 0, 0, 0, 0, 0, 0, 0, 0, 0, 0, 0, 0, 0, 0, 0, 0, 0, 0, 0, 0, 0, 0, 0, 0, 0, 0, 0, 0, 0, 0, 0, 0, 0, 0, 0, 0, 0, 0, 1, 1, 1, 0, 0, 0, 0, 0, 0, 0, 0, 0, 0, 0, 0, 0, 0, 0, 0, 0, 0, 0, 0, 0, 0, 0, 0, 0, 0, 0, 0, 0, 0, 0, 0, 0, 0, 0, 0, 0, 0, 0, 0, 0, 0, 0, 0, 0, 0, 0, 0, 0, 0, 0, 0, 0, 0, 0, 0, 0, 0, 0, 0, 0, 0, 0, 0, 0, 0, 0, 0, 0, 0, 0, 0, 0, 0, 2, 2, 2, 2, 2, 0, 0, 0, 0, 0, 0, 0, 0, 0, 0, 0, 0, 0, 0, 0, 2, 2, 2, 2, 2, 0, 0, 0, 0, 0, 0, 0, 0, 0, 0, 0, 0, 0, 0, 0, 2, 2, 2, 2, 2, 0, 0, 0, 0, 0, 0, 0, 0, 0, 0, 0, 0, 0, 0, 0, 0, 0, 0, 0, 0, 0, 0, 0, 0, 0, 0, 0, 0, 0, 0, 0, 0, 0, 0, 0, 0, 0, 0, 0, 0, 0, 0, 0, 0, 0, 0, 0, 0, 0, 0, 0, 0, 0, 0, 0, 0, 0, 0, 0, 0, 0, 0, 0, 0, 0, 0, 0, 0, 0, 1, 1, 1, 1, 1, 1, 1, 1, 1, 1, 1, 1, 1, 1, 1, 1, 1, 1, 1, 1, 1, 1, 1, 1, 1, 1, 1, 1, 1, 1, 1, 1, 1, 1, 1, 1, 1, 1, 1, 1, 1, 1, 1, 1, 1, 1, 1, 1, 1, 1, 1, 1, 1, 1, 1, 1, 1, 1, 1, 1, 0, 0, 0, 0, 0, 0, 0, 0, 0, 0, 0, 0, 0, 0, 0, 0, 0, 0, 0, 0, 0, 0, 0, 0, 0, 0, 0, 0, 0, 0, 0, 0, 0, 0, 0, 0, 0, 0, 0, 0, 0, 0, 0, 0, 0, 0, 0, 0, 0, 0, 0, 0, 0, 0, 0, 0, 0, 0, 0, 0, 0, 0, 0, 0, 0, 0, 0, 0, 0, 2, 2, 2, 2, 0, 0, 0, 0, 0, 0, 0, 0, 0, 0, 0, 0, 0, 0, 0, 0, 2, 2, 2, 2, 0, 0, 0, 0, 0, 0, 0, 0, 0, 0, 0, 0, 0, 0, 0, 0, 2, 2, 2, 2, 0, 0, 0, 0, 0, 0, 0, 0, 0, 0, 0, 0, 0, 0, 0, 0, 2, 2, 2, 2, 0, 0, 0, 0, 0, 0, 0, 0, 0, 0, 0, 0, 0, 0, 0, 0, 0, 0, 0, 0, 0, 0, 0, 0, 0, 0, 0, 0, 0, 0, 0, 0, 0, 0, 0, 0, 0, 0, 0, 0, 0, 0, 0, 0, 0, 0, 0])
me_plane.materials.append(mat_material_001)
me_plane.materials.append(mat_material_002)
me_plane.materials.append(mat_material_003)
me_plane.use_remesh_preserve_volume = False
me_plane.use_remesh_preserve_attributes = False
me_plane.use_mirror_vertex_groups = False
me_plane.update()

# ---- objects
ob_plane = bpy.data.objects.new('Plane', me_plane)

# ---- transforms, parenting, visibility, modifiers, constraints
ob_plane.location = (0.0, 0.0, 0.0)
ob_plane.lineart.crease_threshold = 0.0

# ---- collection membership
col_collection_1.objects.link(ob_plane)

# ---- scene / render settings (as saved in the file)
scene.frame_start = 1; scene.frame_end = 250; scene.frame_set(1)
scene.render.engine = 'BLENDER_EEVEE_NEXT'
scene.render.resolution_percentage = 50
scene.render.dither_intensity = 0.0
scene.cycles.use_denoising = False
scene.cycles.samples = 10
scene.cycles.sampling_pattern = 'TABULATED_SOBOL'
scene.cycles.light_sampling_threshold = 0.0
scene.cycles.use_adaptive_sampling = False
scene.cycles.use_light_tree = False
scene.cycles.blur_glossy = 0.0
scene.cycles.pixel_filter_type = 'GAUSSIAN'
scene.cycles.sample_clamp_indirect = 0.0
scene.view_settings.view_transform = 'Standard'
bpy.context.view_layer.update()

# ---- added for rendering (the .blend has no active camera and no usable light): camera, sun
cam_auto = bpy.data.cameras.new('AutoCamera')
cam_auto.lens = 50.0
cam_auto.sensor_width = 36.0
cam_auto.clip_end = 3653.69
ob_auto_camera = bpy.data.objects.new('AutoCamera', cam_auto)
scene.collection.objects.link(ob_auto_camera)
ob_auto_camera.location = (208.188, -249.826, 179.113)
ob_auto_camera.rotation_euler = (1.09748, -7.21219e-08, 0.694738)
scene.camera = ob_auto_camera
light_auto_sun = bpy.data.lights.new('AutoSun', 'SUN')
light_auto_sun.energy = 3.0
light_auto_sun.angle = 0.0523599
ob_auto_sun = bpy.data.objects.new('AutoSun', light_auto_sun)
scene.collection.objects.link(ob_auto_sun)
ob_auto_sun.rotation_euler = (0.872665, 0.174533, 0.523599)
bpy.context.view_layer.update()

